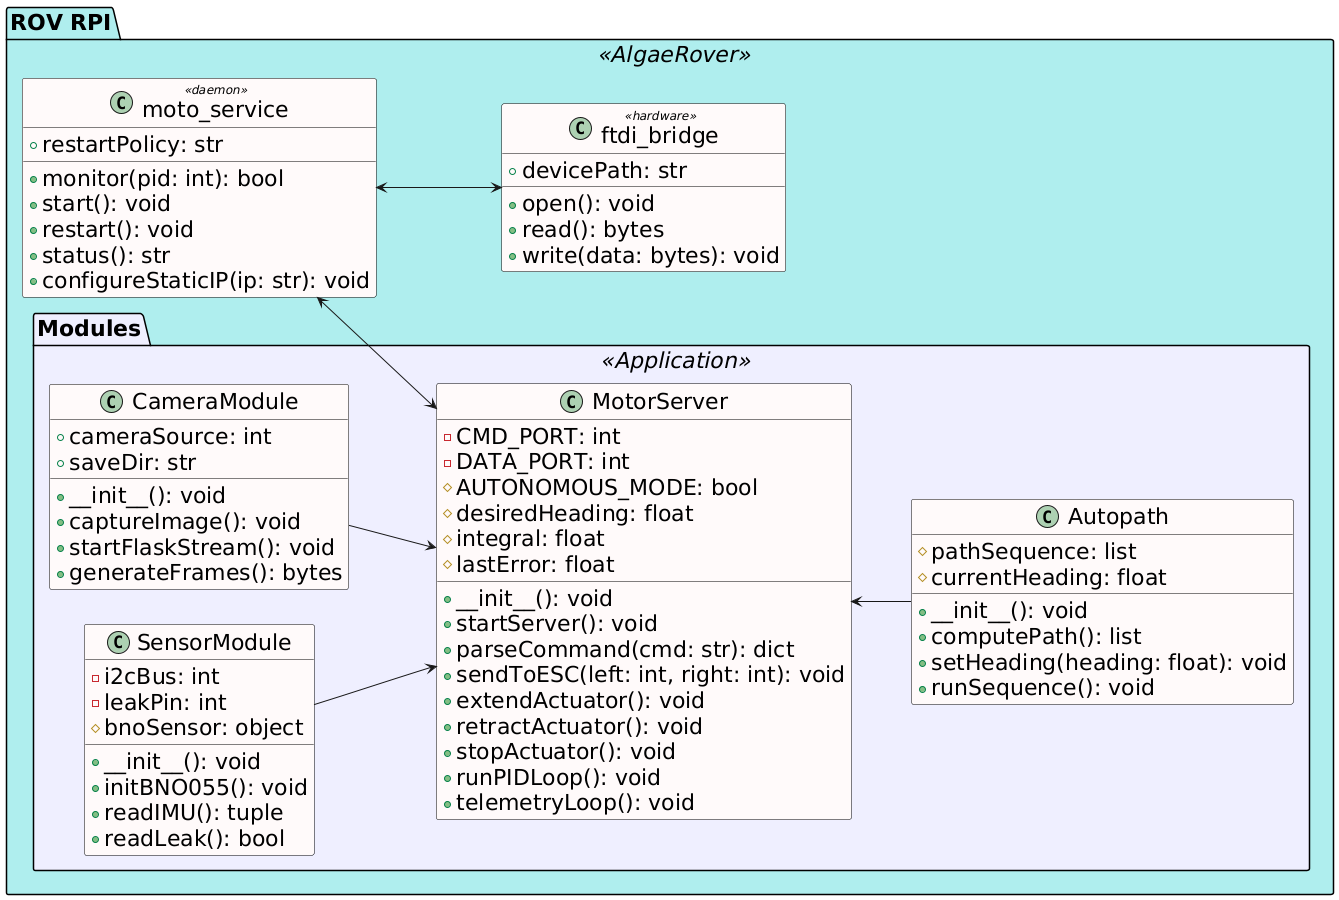

The diagram above was rendered by PlantUML. Its source (embedded in the PNG):
@startuml
left to right direction
skinparam classFontSize 22
skinparam packageFontSize 22
skinparam ClassAttributeFontSize 22

skinparam class {
    BackgroundColor Snow
    BorderColor Black
    FontColor Black
}

skinparam package {
    BackgroundColor<<AlgaeRover>> PaleTurquoise
    BackgroundColor<<Application>> MOTIVATION
    BorderColor<<AlgaeRover>> Black
    BorderColor<<Application>> Black
}

package "ROV RPI" <<AlgaeRover>> {

    package Modules <<Application>> {

        class SensorModule {
            -i2cBus: int
            -leakPin: int
            #bnoSensor: object
            +__init__(): void
            +initBNO055(): void
            +readIMU(): tuple
            +readLeak(): bool
        }

        class CameraModule {
            +cameraSource: int
            +saveDir: str
            +__init__(): void
            +captureImage(): void
            +startFlaskStream(): void
            +generateFrames(): bytes
        }

        class MotorServer {
            -CMD_PORT: int
            -DATA_PORT: int
            #AUTONOMOUS_MODE: bool
            #desiredHeading: float
            #integral: float
            #lastError: float
            +__init__(): void
            +startServer(): void
            +parseCommand(cmd: str): dict
            +sendToESC(left: int, right: int): void
            +extendActuator(): void
            +retractActuator(): void
            +stopActuator(): void
            +runPIDLoop(): void
            +telemetryLoop(): void
        }

        class Autopath {
            #pathSequence: list
            #currentHeading: float
            +__init__(): void
            +computePath(): list
            +setHeading(heading: float): void
            +runSequence(): void
        }

        SensorModule -down-> MotorServer
        CameraModule -down-> MotorServer
        Autopath -up-> MotorServer
    }

    class ftdi_bridge <<hardware>> {
        +devicePath: str
        +open(): void
        +read(): bytes
        +write(data: bytes): void
    }

    class "moto_service" <<daemon>> {
        +restartPolicy: str
        +monitor(pid: int): bool
        +start(): void
        +restart(): void
        +status(): str
        +configureStaticIP(ip: str): void
    }

    "moto_service" <--> Modules.MotorServer
    ftdi_bridge <-up-> "moto_service"

}
@enduml